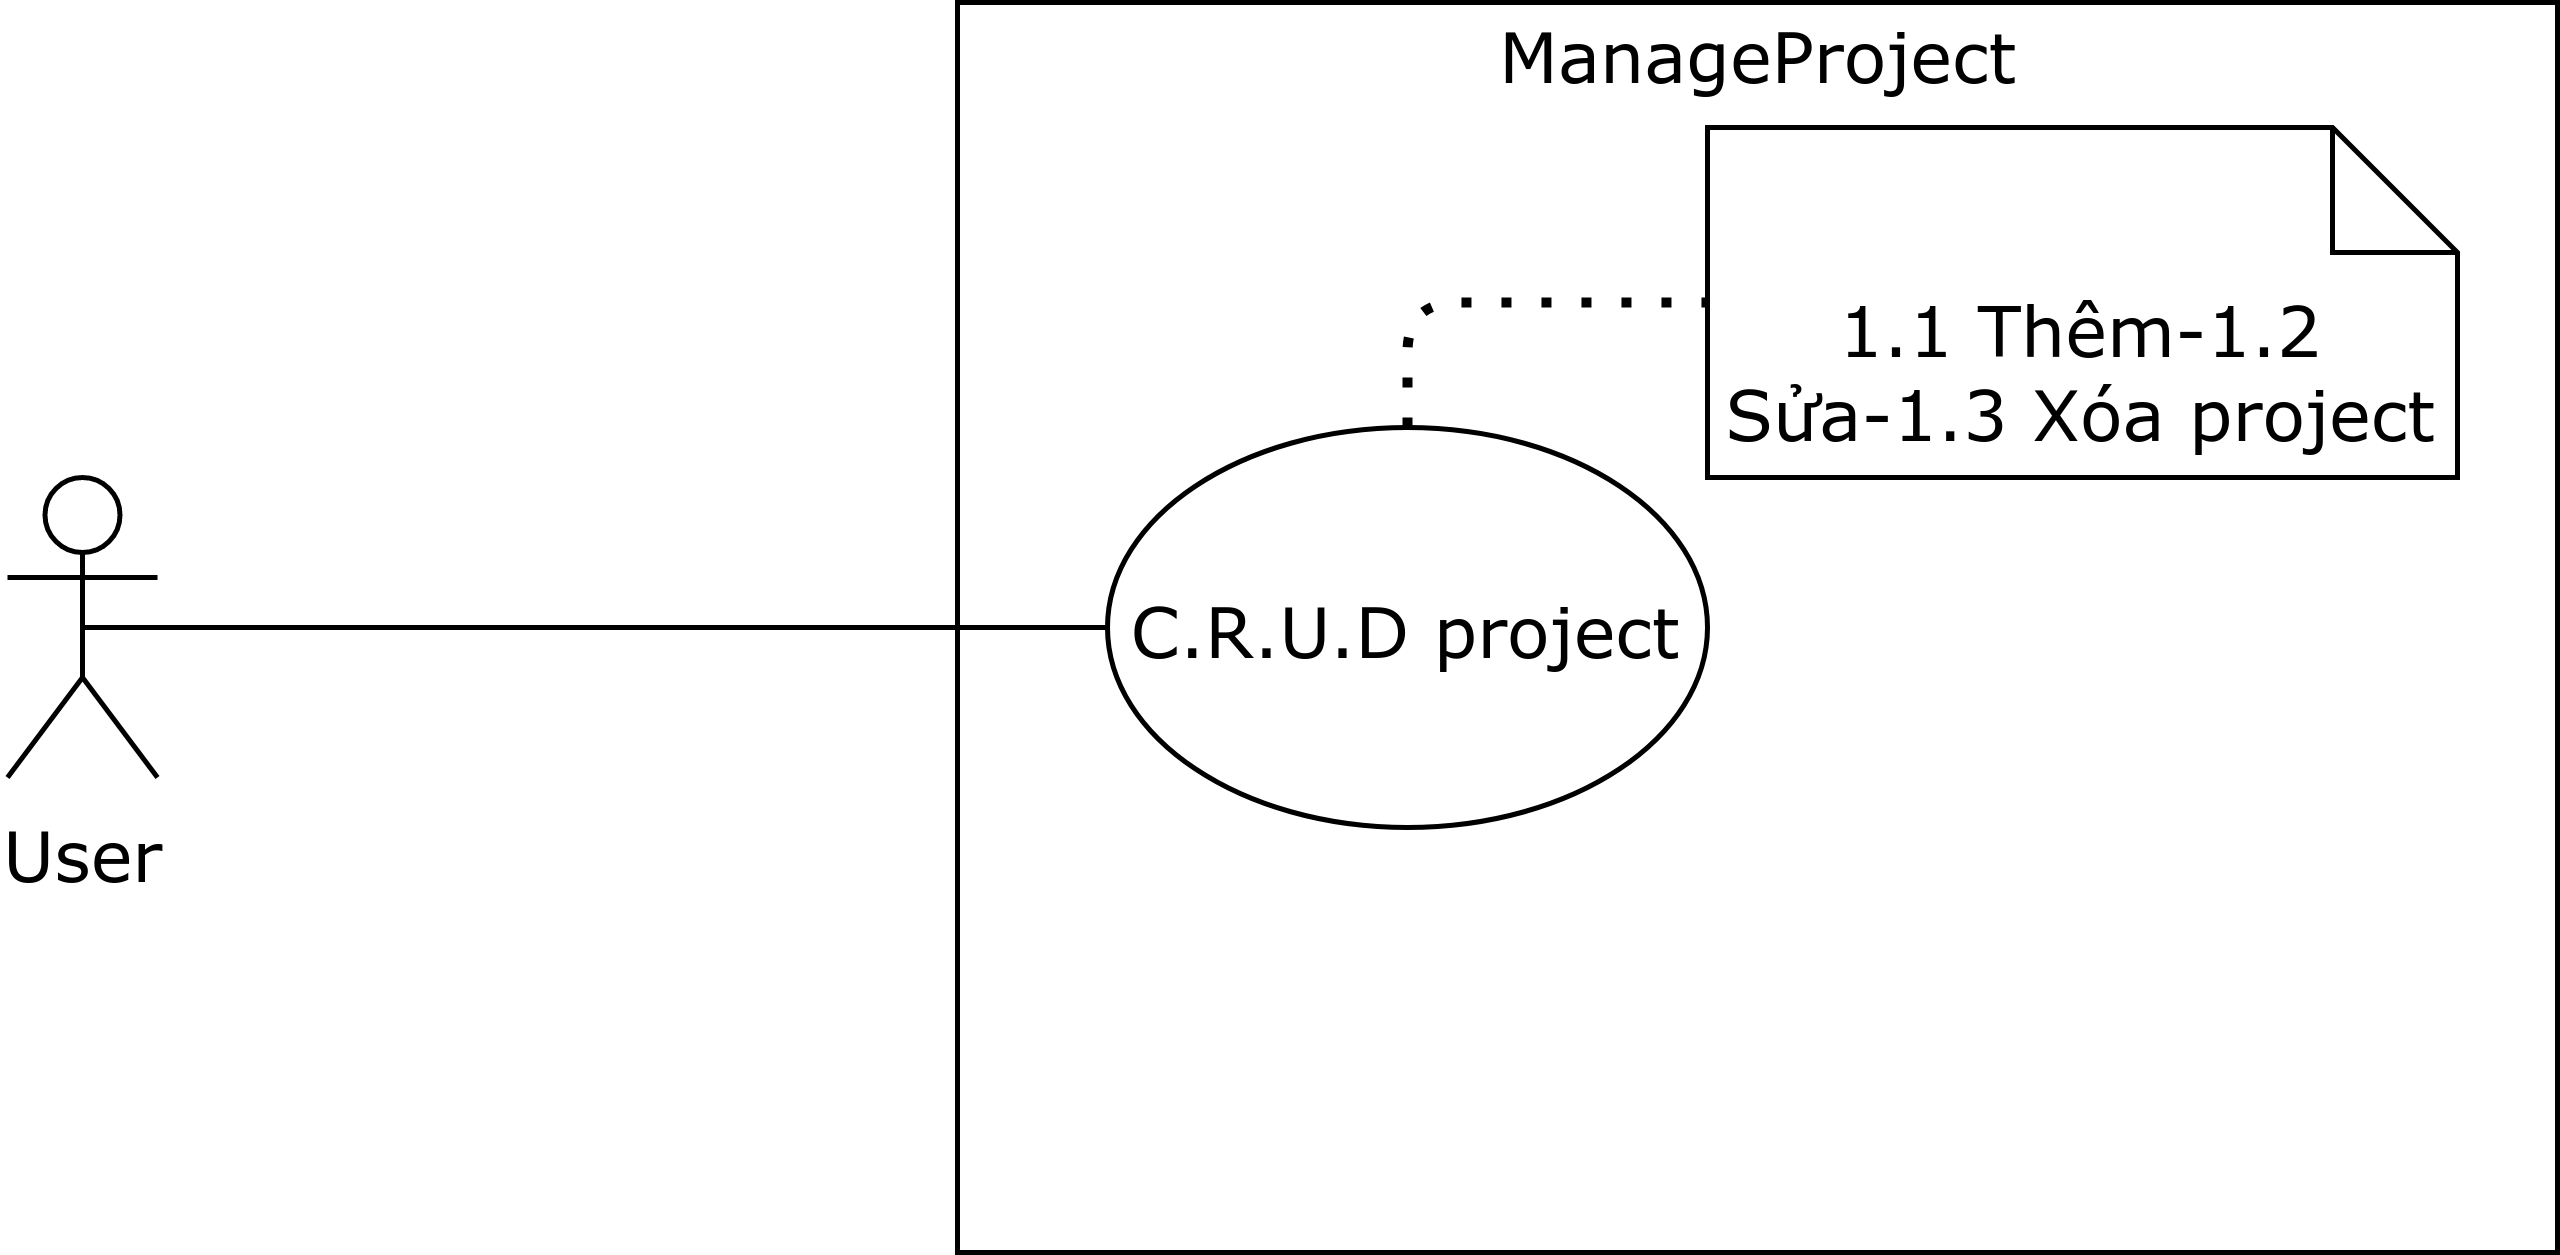

The diagram above was exported from draw.io. Its source (the exported page's mxGraphModel, read from the mxfile embedded in the PNG):
<mxGraphModel dx="1210" dy="659" grid="1" gridSize="10" guides="1" tooltips="1" connect="1" arrows="1" fold="1" page="1" pageScale="1" pageWidth="850" pageHeight="1100" math="0" shadow="0">
  <root>
    <mxCell id="0" />
    <mxCell id="1" parent="0" />
    <mxCell id="tIerfkIsis19B_1zwWhS-1" value="" style="rounded=0;whiteSpace=wrap;html=1;fontFamily=Verdana;fontSize=14;" parent="1" vertex="1">
      <mxGeometry x="360" y="40" width="320" height="250" as="geometry" />
    </mxCell>
    <mxCell id="tIerfkIsis19B_1zwWhS-2" value="ManageProject" style="text;html=1;align=center;verticalAlign=middle;resizable=0;points=[];autosize=1;fontFamily=Verdana;fontSize=14;" parent="1" vertex="1">
      <mxGeometry x="460" y="40" width="120" height="20" as="geometry" />
    </mxCell>
    <mxCell id="tIerfkIsis19B_1zwWhS-3" value="User" style="shape=umlActor;verticalLabelPosition=bottom;verticalAlign=top;html=1;outlineConnect=0;fontFamily=Verdana;fontSize=14;" parent="1" vertex="1">
      <mxGeometry x="170" y="135" width="30" height="60" as="geometry" />
    </mxCell>
    <mxCell id="tIerfkIsis19B_1zwWhS-4" value="C.R.U.D project" style="ellipse;whiteSpace=wrap;html=1;fontFamily=Verdana;fontSize=14;" parent="1" vertex="1">
      <mxGeometry x="390" y="125" width="120" height="80" as="geometry" />
    </mxCell>
    <mxCell id="tIerfkIsis19B_1zwWhS-5" value="" style="endArrow=none;html=1;fontFamily=Verdana;fontSize=14;entryX=0;entryY=0.5;entryDx=0;entryDy=0;exitX=0.5;exitY=0.5;exitDx=0;exitDy=0;exitPerimeter=0;" parent="1" source="tIerfkIsis19B_1zwWhS-3" target="tIerfkIsis19B_1zwWhS-4" edge="1">
      <mxGeometry width="50" height="50" relative="1" as="geometry">
        <mxPoint x="400" y="280" as="sourcePoint" />
        <mxPoint x="450" y="230" as="targetPoint" />
      </mxGeometry>
    </mxCell>
    <mxCell id="tIerfkIsis19B_1zwWhS-6" value="&lt;div&gt;1.1 Thêm-1.2&lt;/div&gt;&lt;div&gt;Sửa-1.3 Xóa project&lt;/div&gt;" style="shape=note2;boundedLbl=1;whiteSpace=wrap;html=1;size=25;verticalAlign=top;align=center;fontFamily=Verdana;fontSize=14;" parent="1" vertex="1">
      <mxGeometry x="510" y="65" width="150" height="70" as="geometry" />
    </mxCell>
    <mxCell id="tIerfkIsis19B_1zwWhS-7" value="" style="endArrow=none;dashed=1;html=1;dashPattern=1 3;strokeWidth=2;fontFamily=Verdana;fontSize=14;entryX=0;entryY=0.5;entryDx=0;entryDy=0;entryPerimeter=0;exitX=0.5;exitY=0;exitDx=0;exitDy=0;" parent="1" source="tIerfkIsis19B_1zwWhS-4" target="tIerfkIsis19B_1zwWhS-6" edge="1">
      <mxGeometry width="50" height="50" relative="1" as="geometry">
        <mxPoint x="400" y="280" as="sourcePoint" />
        <mxPoint x="450" y="230" as="targetPoint" />
        <Array as="points">
          <mxPoint x="450" y="100" />
        </Array>
      </mxGeometry>
    </mxCell>
  </root>
</mxGraphModel>